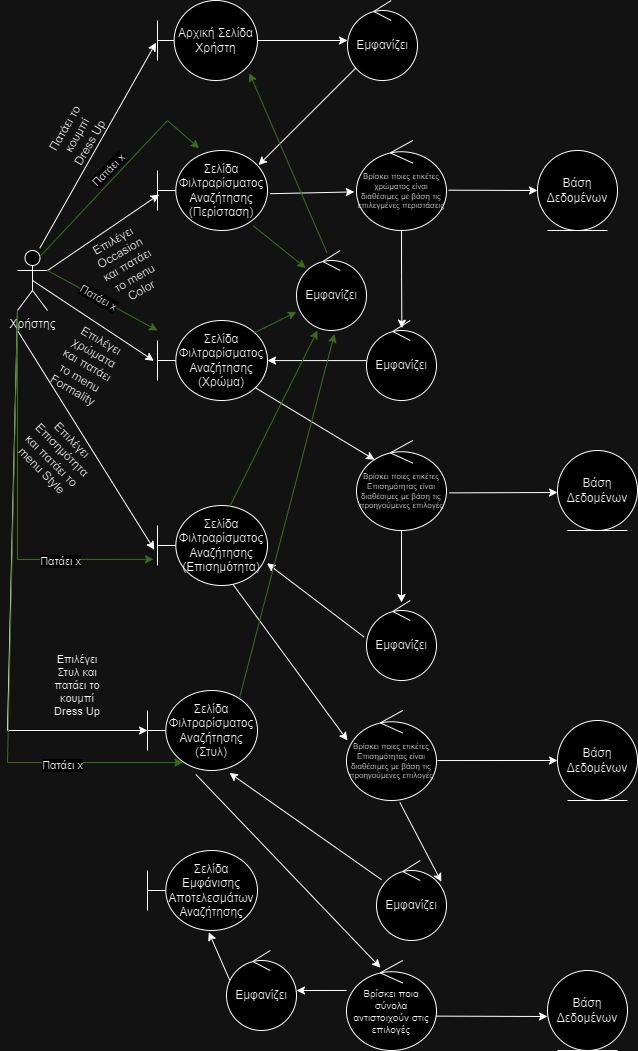

The diagram above was exported from draw.io. Its source (the exported page's mxGraphModel, read from the mxfile embedded in the PNG):
<mxGraphModel dx="1615" dy="803" grid="1" gridSize="10" guides="1" tooltips="1" connect="1" arrows="1" fold="1" page="1" pageScale="1" pageWidth="827" pageHeight="1169" math="0" shadow="0">
  <root>
    <mxCell id="0" />
    <mxCell id="1" parent="0" />
    <mxCell id="ossWkHLXNniP_KbDqP73-1" value="Χρήστης" style="shape=umlActor;verticalLabelPosition=bottom;verticalAlign=top;html=1;" parent="1" vertex="1">
      <mxGeometry x="30" y="290" width="30" height="60" as="geometry" />
    </mxCell>
    <mxCell id="ossWkHLXNniP_KbDqP73-7" style="edgeStyle=orthogonalEdgeStyle;rounded=0;orthogonalLoop=1;jettySize=auto;html=1;" parent="1" source="ossWkHLXNniP_KbDqP73-4" target="ossWkHLXNniP_KbDqP73-6" edge="1">
      <mxGeometry relative="1" as="geometry" />
    </mxCell>
    <mxCell id="ossWkHLXNniP_KbDqP73-4" value="Αρχική Σελίδα&lt;br&gt;Χρήστη" style="shape=umlBoundary;whiteSpace=wrap;html=1;" parent="1" vertex="1">
      <mxGeometry x="170" y="40" width="100" height="80" as="geometry" />
    </mxCell>
    <mxCell id="ossWkHLXNniP_KbDqP73-6" value="Εμφανίζει" style="ellipse;shape=umlControl;whiteSpace=wrap;html=1;" parent="1" vertex="1">
      <mxGeometry x="360" y="40" width="70" height="80" as="geometry" />
    </mxCell>
    <mxCell id="ossWkHLXNniP_KbDqP73-8" value="Σελίδα Φιλτραρίσματος Αναζήτησης&lt;div&gt;(Περίσταση)&lt;/div&gt;" style="shape=umlBoundary;whiteSpace=wrap;html=1;" parent="1" vertex="1">
      <mxGeometry x="170" y="190" width="110" height="80" as="geometry" />
    </mxCell>
    <mxCell id="ossWkHLXNniP_KbDqP73-10" value="" style="endArrow=classic;html=1;rounded=0;entryX=0.919;entryY=0.182;entryDx=0;entryDy=0;entryPerimeter=0;exitX=0.122;exitY=0.841;exitDx=0;exitDy=0;exitPerimeter=0;" parent="1" source="ossWkHLXNniP_KbDqP73-6" target="ossWkHLXNniP_KbDqP73-8" edge="1">
      <mxGeometry width="50" height="50" relative="1" as="geometry">
        <mxPoint x="370" y="290" as="sourcePoint" />
        <mxPoint x="420" y="240" as="targetPoint" />
      </mxGeometry>
    </mxCell>
    <mxCell id="ossWkHLXNniP_KbDqP73-11" value="" style="endArrow=classic;html=1;rounded=0;exitX=0.742;exitY=-0.038;exitDx=0;exitDy=0;exitPerimeter=0;entryX=-0.015;entryY=0.527;entryDx=0;entryDy=0;entryPerimeter=0;" parent="1" source="ossWkHLXNniP_KbDqP73-1" target="ossWkHLXNniP_KbDqP73-4" edge="1">
      <mxGeometry width="50" height="50" relative="1" as="geometry">
        <mxPoint x="409" y="107" as="sourcePoint" />
        <mxPoint x="262" y="195" as="targetPoint" />
      </mxGeometry>
    </mxCell>
    <mxCell id="ossWkHLXNniP_KbDqP73-13" value="Πατάει το κουμπί Dress Up" style="text;html=1;align=center;verticalAlign=middle;whiteSpace=wrap;rounded=0;rotation=-60;" parent="1" vertex="1">
      <mxGeometry x="60" y="160" width="60" height="30" as="geometry" />
    </mxCell>
    <mxCell id="ossWkHLXNniP_KbDqP73-18" value="Βάση Δεδομένων" style="ellipse;shape=umlEntity;whiteSpace=wrap;html=1;" parent="1" vertex="1">
      <mxGeometry x="550" y="190" width="80" height="80" as="geometry" />
    </mxCell>
    <mxCell id="ossWkHLXNniP_KbDqP73-22" value="Βρίσκει ποιες ετικέτες χρώματος είναι διαθέσιμες με βάση τις επιλεγμένες περιστάσεις" style="ellipse;shape=umlControl;whiteSpace=wrap;html=1;align=center;fontSize=8;" parent="1" vertex="1">
      <mxGeometry x="369" y="180" width="90" height="90" as="geometry" />
    </mxCell>
    <mxCell id="dw1tB-oNh62IDAv4oubc-1" value="" style="endArrow=classic;html=1;rounded=0;exitX=1;exitY=0.3333333333333333;exitDx=0;exitDy=0;exitPerimeter=0;entryX=0.015;entryY=0.55;entryDx=0;entryDy=0;entryPerimeter=0;" edge="1" parent="1" source="ossWkHLXNniP_KbDqP73-1" target="ossWkHLXNniP_KbDqP73-8">
      <mxGeometry width="50" height="50" relative="1" as="geometry">
        <mxPoint x="62" y="298" as="sourcePoint" />
        <mxPoint x="179" y="92" as="targetPoint" />
      </mxGeometry>
    </mxCell>
    <mxCell id="dw1tB-oNh62IDAv4oubc-3" value="Επιλέγει Occasion και πατάει το menu Color" style="text;html=1;align=center;verticalAlign=middle;whiteSpace=wrap;rounded=0;rotation=-30;" vertex="1" parent="1">
      <mxGeometry x="110" y="290" width="60" height="30" as="geometry" />
    </mxCell>
    <mxCell id="dw1tB-oNh62IDAv4oubc-8" value="" style="endArrow=classic;html=1;rounded=0;exitX=1.025;exitY=0.54;exitDx=0;exitDy=0;exitPerimeter=0;entryX=-0.024;entryY=0.571;entryDx=0;entryDy=0;entryPerimeter=0;" edge="1" parent="1" source="ossWkHLXNniP_KbDqP73-8" target="ossWkHLXNniP_KbDqP73-22">
      <mxGeometry width="50" height="50" relative="1" as="geometry">
        <mxPoint x="360" y="230" as="sourcePoint" />
        <mxPoint x="410" y="180" as="targetPoint" />
      </mxGeometry>
    </mxCell>
    <mxCell id="dw1tB-oNh62IDAv4oubc-9" value="" style="endArrow=classic;html=1;rounded=0;exitX=1.022;exitY=0.552;exitDx=0;exitDy=0;exitPerimeter=0;entryX=0;entryY=0.5;entryDx=0;entryDy=0;" edge="1" parent="1" source="ossWkHLXNniP_KbDqP73-22" target="ossWkHLXNniP_KbDqP73-18">
      <mxGeometry width="50" height="50" relative="1" as="geometry">
        <mxPoint x="293" y="243" as="sourcePoint" />
        <mxPoint x="377" y="241" as="targetPoint" />
      </mxGeometry>
    </mxCell>
    <mxCell id="dw1tB-oNh62IDAv4oubc-10" value="Εμφανίζει" style="ellipse;shape=umlControl;whiteSpace=wrap;html=1;" vertex="1" parent="1">
      <mxGeometry x="379" y="360" width="70" height="80" as="geometry" />
    </mxCell>
    <mxCell id="dw1tB-oNh62IDAv4oubc-11" value="Σελίδα Φιλτραρίσματος Αναζήτησης&lt;div&gt;(Χρώμα)&lt;/div&gt;" style="shape=umlBoundary;whiteSpace=wrap;html=1;" vertex="1" parent="1">
      <mxGeometry x="170" y="360" width="110" height="80" as="geometry" />
    </mxCell>
    <mxCell id="dw1tB-oNh62IDAv4oubc-12" style="edgeStyle=orthogonalEdgeStyle;rounded=0;orthogonalLoop=1;jettySize=auto;html=1;entryX=0.505;entryY=0.096;entryDx=0;entryDy=0;entryPerimeter=0;" edge="1" parent="1" source="ossWkHLXNniP_KbDqP73-22" target="dw1tB-oNh62IDAv4oubc-10">
      <mxGeometry relative="1" as="geometry" />
    </mxCell>
    <mxCell id="dw1tB-oNh62IDAv4oubc-13" style="edgeStyle=orthogonalEdgeStyle;rounded=0;orthogonalLoop=1;jettySize=auto;html=1;" edge="1" parent="1" source="dw1tB-oNh62IDAv4oubc-10">
      <mxGeometry relative="1" as="geometry">
        <mxPoint x="280" y="400" as="targetPoint" />
        <Array as="points">
          <mxPoint x="280" y="400" />
        </Array>
      </mxGeometry>
    </mxCell>
    <mxCell id="dw1tB-oNh62IDAv4oubc-15" value="" style="endArrow=classic;html=1;rounded=0;exitX=0.5;exitY=0.5;exitDx=0;exitDy=0;exitPerimeter=0;entryX=-0.033;entryY=0.504;entryDx=0;entryDy=0;entryPerimeter=0;" edge="1" parent="1" source="ossWkHLXNniP_KbDqP73-1" target="dw1tB-oNh62IDAv4oubc-11">
      <mxGeometry width="50" height="50" relative="1" as="geometry">
        <mxPoint x="200" y="370" as="sourcePoint" />
        <mxPoint x="250" y="320" as="targetPoint" />
      </mxGeometry>
    </mxCell>
    <mxCell id="dw1tB-oNh62IDAv4oubc-16" value="Επιλέγει χρώματα και πατάει το menu Formality" style="text;html=1;align=center;verticalAlign=middle;whiteSpace=wrap;rounded=0;rotation=30;" vertex="1" parent="1">
      <mxGeometry x="70" y="390" width="60" height="30" as="geometry" />
    </mxCell>
    <mxCell id="dw1tB-oNh62IDAv4oubc-17" value="Βρίσκει ποιες ετικέτες Επισημότητας είναι διαθέσιμες με βάση τις προηγούμενες επιλογές" style="ellipse;shape=umlControl;whiteSpace=wrap;html=1;align=center;fontSize=8;" vertex="1" parent="1">
      <mxGeometry x="369" y="480" width="90" height="90" as="geometry" />
    </mxCell>
    <mxCell id="dw1tB-oNh62IDAv4oubc-18" value="" style="endArrow=classic;html=1;rounded=0;exitX=0.895;exitY=0.845;exitDx=0;exitDy=0;exitPerimeter=0;entryX=0.2;entryY=0.213;entryDx=0;entryDy=0;entryPerimeter=0;" edge="1" parent="1" source="dw1tB-oNh62IDAv4oubc-11" target="dw1tB-oNh62IDAv4oubc-17">
      <mxGeometry width="50" height="50" relative="1" as="geometry">
        <mxPoint x="170" y="590" as="sourcePoint" />
        <mxPoint x="220" y="540" as="targetPoint" />
      </mxGeometry>
    </mxCell>
    <mxCell id="dw1tB-oNh62IDAv4oubc-19" value="Εμφανίζει" style="ellipse;shape=umlControl;whiteSpace=wrap;html=1;" vertex="1" parent="1">
      <mxGeometry x="379" y="640" width="70" height="80" as="geometry" />
    </mxCell>
    <mxCell id="dw1tB-oNh62IDAv4oubc-21" style="edgeStyle=orthogonalEdgeStyle;rounded=0;orthogonalLoop=1;jettySize=auto;html=1;entryX=0.5;entryY=0.025;entryDx=0;entryDy=0;entryPerimeter=0;" edge="1" parent="1" source="dw1tB-oNh62IDAv4oubc-17" target="dw1tB-oNh62IDAv4oubc-19">
      <mxGeometry relative="1" as="geometry" />
    </mxCell>
    <mxCell id="dw1tB-oNh62IDAv4oubc-22" value="Σελίδα Φιλτραρίσματος Αναζήτησης&lt;div&gt;(Επισημότητα)&lt;/div&gt;" style="shape=umlBoundary;whiteSpace=wrap;html=1;" vertex="1" parent="1">
      <mxGeometry x="170" y="545" width="110" height="80" as="geometry" />
    </mxCell>
    <mxCell id="dw1tB-oNh62IDAv4oubc-23" value="" style="endArrow=classic;html=1;rounded=0;exitX=-0.037;exitY=0.455;exitDx=0;exitDy=0;exitPerimeter=0;entryX=0.996;entryY=0.722;entryDx=0;entryDy=0;entryPerimeter=0;" edge="1" parent="1" source="dw1tB-oNh62IDAv4oubc-19" target="dw1tB-oNh62IDAv4oubc-22">
      <mxGeometry width="50" height="50" relative="1" as="geometry">
        <mxPoint x="170" y="770" as="sourcePoint" />
        <mxPoint x="220" y="720" as="targetPoint" />
      </mxGeometry>
    </mxCell>
    <mxCell id="dw1tB-oNh62IDAv4oubc-24" value="" style="endArrow=classic;html=1;rounded=0;entryX=-0.029;entryY=0.553;entryDx=0;entryDy=0;entryPerimeter=0;" edge="1" parent="1" target="dw1tB-oNh62IDAv4oubc-22">
      <mxGeometry width="50" height="50" relative="1" as="geometry">
        <mxPoint x="30" y="370" as="sourcePoint" />
        <mxPoint x="176" y="410" as="targetPoint" />
      </mxGeometry>
    </mxCell>
    <mxCell id="dw1tB-oNh62IDAv4oubc-25" value="Επιλέγει Επισημότητα και πατάει το menu Style" style="text;html=1;align=center;verticalAlign=middle;whiteSpace=wrap;rounded=0;rotation=45;" vertex="1" parent="1">
      <mxGeometry x="40" y="480" width="60" height="30" as="geometry" />
    </mxCell>
    <mxCell id="dw1tB-oNh62IDAv4oubc-26" value="" style="endArrow=classic;html=1;rounded=0;exitX=0.684;exitY=0.982;exitDx=0;exitDy=0;exitPerimeter=0;entryX=0.011;entryY=0.333;entryDx=0;entryDy=0;entryPerimeter=0;" edge="1" parent="1" source="dw1tB-oNh62IDAv4oubc-22" target="dw1tB-oNh62IDAv4oubc-27">
      <mxGeometry width="50" height="50" relative="1" as="geometry">
        <mxPoint x="278" y="438" as="sourcePoint" />
        <mxPoint x="290" y="710" as="targetPoint" />
      </mxGeometry>
    </mxCell>
    <mxCell id="dw1tB-oNh62IDAv4oubc-27" value="Βρίσκει ποιες ετικέτες Επισημότητας είναι διαθέσιμες με βάση τις προηγούμενες επιλογές" style="ellipse;shape=umlControl;whiteSpace=wrap;html=1;align=center;fontSize=8;" vertex="1" parent="1">
      <mxGeometry x="359" y="750" width="90" height="90" as="geometry" />
    </mxCell>
    <mxCell id="dw1tB-oNh62IDAv4oubc-28" value="Εμφανίζει" style="ellipse;shape=umlControl;whiteSpace=wrap;html=1;" vertex="1" parent="1">
      <mxGeometry x="389" y="900" width="70" height="80" as="geometry" />
    </mxCell>
    <mxCell id="dw1tB-oNh62IDAv4oubc-29" value="" style="endArrow=classic;html=1;rounded=0;exitX=0.593;exitY=1.022;exitDx=0;exitDy=0;exitPerimeter=0;entryX=0.926;entryY=0.265;entryDx=0;entryDy=0;entryPerimeter=0;" edge="1" parent="1" source="dw1tB-oNh62IDAv4oubc-27" target="dw1tB-oNh62IDAv4oubc-28">
      <mxGeometry width="50" height="50" relative="1" as="geometry">
        <mxPoint x="170" y="770" as="sourcePoint" />
        <mxPoint x="220" y="720" as="targetPoint" />
      </mxGeometry>
    </mxCell>
    <mxCell id="dw1tB-oNh62IDAv4oubc-30" value="Σελίδα Φιλτραρίσματος Αναζήτησης&lt;div&gt;(Στυλ)&lt;/div&gt;" style="shape=umlBoundary;whiteSpace=wrap;html=1;" vertex="1" parent="1">
      <mxGeometry x="160" y="730" width="110" height="80" as="geometry" />
    </mxCell>
    <mxCell id="dw1tB-oNh62IDAv4oubc-31" value="" style="endArrow=classic;html=1;rounded=0;entryX=0.745;entryY=1.03;entryDx=0;entryDy=0;entryPerimeter=0;" edge="1" parent="1" source="dw1tB-oNh62IDAv4oubc-28" target="dw1tB-oNh62IDAv4oubc-30">
      <mxGeometry width="50" height="50" relative="1" as="geometry">
        <mxPoint x="170" y="690" as="sourcePoint" />
        <mxPoint x="220" y="640" as="targetPoint" />
      </mxGeometry>
    </mxCell>
    <mxCell id="dw1tB-oNh62IDAv4oubc-32" value="" style="endArrow=classic;html=1;rounded=0;exitX=0;exitY=1;exitDx=0;exitDy=0;exitPerimeter=0;" edge="1" parent="1" source="ossWkHLXNniP_KbDqP73-1" target="dw1tB-oNh62IDAv4oubc-30">
      <mxGeometry width="50" height="50" relative="1" as="geometry">
        <mxPoint x="130" y="650" as="sourcePoint" />
        <mxPoint x="20" y="830" as="targetPoint" />
        <Array as="points">
          <mxPoint x="20" y="770" />
        </Array>
      </mxGeometry>
    </mxCell>
    <mxCell id="dw1tB-oNh62IDAv4oubc-33" value="Επιλέγει Στυλ και πατάει το κουμπί Dress Up" style="text;html=1;align=center;verticalAlign=middle;whiteSpace=wrap;rounded=0;rotation=0;fontSize=11;" vertex="1" parent="1">
      <mxGeometry x="60" y="710" width="60" height="30" as="geometry" />
    </mxCell>
    <mxCell id="dw1tB-oNh62IDAv4oubc-34" value="&lt;font style=&quot;font-size: 10px;&quot;&gt;Βρίσκει ποια σύνολα αντιστοιχούν στις επιλογές&lt;/font&gt;" style="ellipse;shape=umlControl;whiteSpace=wrap;html=1;align=center;fontSize=8;" vertex="1" parent="1">
      <mxGeometry x="359" y="1000" width="90" height="90" as="geometry" />
    </mxCell>
    <mxCell id="dw1tB-oNh62IDAv4oubc-35" value="" style="endArrow=classic;html=1;rounded=0;exitX=1.033;exitY=0.582;exitDx=0;exitDy=0;exitPerimeter=0;" edge="1" parent="1" source="dw1tB-oNh62IDAv4oubc-17">
      <mxGeometry width="50" height="50" relative="1" as="geometry">
        <mxPoint x="471" y="240" as="sourcePoint" />
        <mxPoint x="570" y="532" as="targetPoint" />
      </mxGeometry>
    </mxCell>
    <mxCell id="dw1tB-oNh62IDAv4oubc-36" value="Βάση Δεδομένων" style="ellipse;shape=umlEntity;whiteSpace=wrap;html=1;" vertex="1" parent="1">
      <mxGeometry x="570" y="490" width="80" height="80" as="geometry" />
    </mxCell>
    <mxCell id="dw1tB-oNh62IDAv4oubc-37" value="" style="endArrow=classic;html=1;rounded=0;exitX=1.011;exitY=0.556;exitDx=0;exitDy=0;exitPerimeter=0;" edge="1" parent="1" source="dw1tB-oNh62IDAv4oubc-27">
      <mxGeometry width="50" height="50" relative="1" as="geometry">
        <mxPoint x="472" y="542" as="sourcePoint" />
        <mxPoint x="570" y="800" as="targetPoint" />
      </mxGeometry>
    </mxCell>
    <mxCell id="dw1tB-oNh62IDAv4oubc-38" value="Βάση Δεδομένων" style="ellipse;shape=umlEntity;whiteSpace=wrap;html=1;" vertex="1" parent="1">
      <mxGeometry x="570" y="760" width="80" height="80" as="geometry" />
    </mxCell>
    <mxCell id="dw1tB-oNh62IDAv4oubc-39" value="" style="endArrow=classic;html=1;rounded=0;exitX=0.44;exitY=1.05;exitDx=0;exitDy=0;exitPerimeter=0;entryX=0.378;entryY=0.08;entryDx=0;entryDy=0;entryPerimeter=0;" edge="1" parent="1" source="dw1tB-oNh62IDAv4oubc-30" target="dw1tB-oNh62IDAv4oubc-34">
      <mxGeometry width="50" height="50" relative="1" as="geometry">
        <mxPoint x="170" y="890" as="sourcePoint" />
        <mxPoint x="220" y="840" as="targetPoint" />
      </mxGeometry>
    </mxCell>
    <mxCell id="dw1tB-oNh62IDAv4oubc-40" value="Εμφανίζει" style="ellipse;shape=umlControl;whiteSpace=wrap;html=1;" vertex="1" parent="1">
      <mxGeometry x="239" y="990" width="70" height="80" as="geometry" />
    </mxCell>
    <mxCell id="dw1tB-oNh62IDAv4oubc-41" value="" style="endArrow=classic;html=1;rounded=0;exitX=0;exitY=0.333;exitDx=0;exitDy=0;exitPerimeter=0;" edge="1" parent="1" source="dw1tB-oNh62IDAv4oubc-34" target="dw1tB-oNh62IDAv4oubc-40">
      <mxGeometry width="50" height="50" relative="1" as="geometry">
        <mxPoint x="170" y="990" as="sourcePoint" />
        <mxPoint x="220" y="940" as="targetPoint" />
      </mxGeometry>
    </mxCell>
    <mxCell id="dw1tB-oNh62IDAv4oubc-42" value="Σελίδα Εμφάνισης Αποτελεσμάτων Αναζήτησης" style="shape=umlBoundary;whiteSpace=wrap;html=1;" vertex="1" parent="1">
      <mxGeometry x="160" y="890" width="110" height="80" as="geometry" />
    </mxCell>
    <mxCell id="dw1tB-oNh62IDAv4oubc-43" value="" style="endArrow=classic;html=1;rounded=0;exitX=0.046;exitY=0.372;exitDx=0;exitDy=0;exitPerimeter=0;entryX=0.557;entryY=1.022;entryDx=0;entryDy=0;entryPerimeter=0;" edge="1" parent="1" source="dw1tB-oNh62IDAv4oubc-40" target="dw1tB-oNh62IDAv4oubc-42">
      <mxGeometry width="50" height="50" relative="1" as="geometry">
        <mxPoint x="170" y="990" as="sourcePoint" />
        <mxPoint x="220" y="940" as="targetPoint" />
      </mxGeometry>
    </mxCell>
    <mxCell id="dw1tB-oNh62IDAv4oubc-44" value="" style="endArrow=classic;html=1;rounded=0;exitX=0.993;exitY=0.618;exitDx=0;exitDy=0;exitPerimeter=0;" edge="1" parent="1" source="dw1tB-oNh62IDAv4oubc-34">
      <mxGeometry width="50" height="50" relative="1" as="geometry">
        <mxPoint x="460" y="810" as="sourcePoint" />
        <mxPoint x="560" y="1056" as="targetPoint" />
      </mxGeometry>
    </mxCell>
    <mxCell id="dw1tB-oNh62IDAv4oubc-45" value="Βάση Δεδομένων" style="ellipse;shape=umlEntity;whiteSpace=wrap;html=1;" vertex="1" parent="1">
      <mxGeometry x="560" y="1010" width="80" height="80" as="geometry" />
    </mxCell>
    <mxCell id="dw1tB-oNh62IDAv4oubc-46" value="" style="endArrow=classic;html=1;rounded=0;exitX=0.75;exitY=0.1;exitDx=0;exitDy=0;exitPerimeter=0;entryX=0.378;entryY=-0.028;entryDx=0;entryDy=0;entryPerimeter=0;labelBackgroundColor=#42db0a;labelBorderColor=none;fillColor=#d5e8d4;strokeColor=#82b366;" edge="1" parent="1" source="ossWkHLXNniP_KbDqP73-1" target="ossWkHLXNniP_KbDqP73-8">
      <mxGeometry width="50" height="50" relative="1" as="geometry">
        <mxPoint x="-90" y="500" as="sourcePoint" />
        <mxPoint x="-40" y="450" as="targetPoint" />
        <Array as="points">
          <mxPoint x="180" y="160" />
        </Array>
      </mxGeometry>
    </mxCell>
    <mxCell id="dw1tB-oNh62IDAv4oubc-47" value="Πατάει x" style="edgeLabel;html=1;align=center;verticalAlign=middle;resizable=0;points=[];rotation=-45;" vertex="1" connectable="0" parent="dw1tB-oNh62IDAv4oubc-46">
      <mxGeometry x="-0.0268" y="2" relative="1" as="geometry">
        <mxPoint x="-7" y="-4" as="offset" />
      </mxGeometry>
    </mxCell>
    <mxCell id="dw1tB-oNh62IDAv4oubc-48" value="" style="endArrow=classic;html=1;rounded=0;exitX=1;exitY=0.3333333333333333;exitDx=0;exitDy=0;exitPerimeter=0;fillColor=#d5e8d4;strokeColor=#82b366;" edge="1" parent="1" source="ossWkHLXNniP_KbDqP73-1" target="dw1tB-oNh62IDAv4oubc-11">
      <mxGeometry width="50" height="50" relative="1" as="geometry">
        <mxPoint x="-90" y="500" as="sourcePoint" />
        <mxPoint x="-40" y="450" as="targetPoint" />
      </mxGeometry>
    </mxCell>
    <mxCell id="dw1tB-oNh62IDAv4oubc-49" value="Πατάει x" style="edgeLabel;html=1;align=center;verticalAlign=middle;resizable=0;points=[];rotation=30;" vertex="1" connectable="0" parent="dw1tB-oNh62IDAv4oubc-48">
      <mxGeometry x="-0.0945" y="1" relative="1" as="geometry">
        <mxPoint as="offset" />
      </mxGeometry>
    </mxCell>
    <mxCell id="dw1tB-oNh62IDAv4oubc-50" value="" style="endArrow=classic;html=1;rounded=0;exitX=0;exitY=1;exitDx=0;exitDy=0;exitPerimeter=0;entryX=-0.037;entryY=0.673;entryDx=0;entryDy=0;entryPerimeter=0;fillColor=#d5e8d4;strokeColor=#82b366;" edge="1" parent="1" source="ossWkHLXNniP_KbDqP73-1" target="dw1tB-oNh62IDAv4oubc-22">
      <mxGeometry width="50" height="50" relative="1" as="geometry">
        <mxPoint x="-90" y="650" as="sourcePoint" />
        <mxPoint x="30" y="650" as="targetPoint" />
        <Array as="points">
          <mxPoint x="30" y="599" />
        </Array>
      </mxGeometry>
    </mxCell>
    <mxCell id="dw1tB-oNh62IDAv4oubc-51" value="Πατάει x" style="edgeLabel;html=1;align=center;verticalAlign=middle;resizable=0;points=[];" vertex="1" connectable="0" parent="dw1tB-oNh62IDAv4oubc-50">
      <mxGeometry x="0.5124" y="-1" relative="1" as="geometry">
        <mxPoint as="offset" />
      </mxGeometry>
    </mxCell>
    <mxCell id="dw1tB-oNh62IDAv4oubc-52" value="" style="endArrow=classic;html=1;rounded=0;exitX=0;exitY=1;exitDx=0;exitDy=0;exitPerimeter=0;entryX=0.322;entryY=0.899;entryDx=0;entryDy=0;entryPerimeter=0;fillColor=#d5e8d4;strokeColor=#82b366;" edge="1" parent="1" source="ossWkHLXNniP_KbDqP73-1" target="dw1tB-oNh62IDAv4oubc-30">
      <mxGeometry width="50" height="50" relative="1" as="geometry">
        <mxPoint x="-90" y="650" as="sourcePoint" />
        <mxPoint x="10" y="1010" as="targetPoint" />
        <Array as="points">
          <mxPoint x="20" y="802" />
        </Array>
      </mxGeometry>
    </mxCell>
    <mxCell id="dw1tB-oNh62IDAv4oubc-53" value="Πατάει x" style="edgeLabel;html=1;align=center;verticalAlign=middle;resizable=0;points=[];" vertex="1" connectable="0" parent="dw1tB-oNh62IDAv4oubc-52">
      <mxGeometry x="0.6128" y="-2" relative="1" as="geometry">
        <mxPoint as="offset" />
      </mxGeometry>
    </mxCell>
    <mxCell id="dw1tB-oNh62IDAv4oubc-54" value="Εμφανίζει" style="ellipse;shape=umlControl;whiteSpace=wrap;html=1;" vertex="1" parent="1">
      <mxGeometry x="309" y="290" width="70" height="80" as="geometry" />
    </mxCell>
    <mxCell id="dw1tB-oNh62IDAv4oubc-55" value="" style="endArrow=classic;html=1;rounded=0;exitX=0.87;exitY=0.941;exitDx=0;exitDy=0;exitPerimeter=0;entryX=0.13;entryY=0.218;entryDx=0;entryDy=0;entryPerimeter=0;fillColor=#d5e8d4;strokeColor=#82b366;" edge="1" parent="1" source="ossWkHLXNniP_KbDqP73-8" target="dw1tB-oNh62IDAv4oubc-54">
      <mxGeometry width="50" height="50" relative="1" as="geometry">
        <mxPoint x="-90" y="490" as="sourcePoint" />
        <mxPoint x="-40" y="440" as="targetPoint" />
      </mxGeometry>
    </mxCell>
    <mxCell id="dw1tB-oNh62IDAv4oubc-56" value="" style="endArrow=classic;html=1;rounded=0;exitX=0.881;exitY=0.155;exitDx=0;exitDy=0;exitPerimeter=0;entryX=-0.002;entryY=0.768;entryDx=0;entryDy=0;entryPerimeter=0;fillColor=#d5e8d4;strokeColor=#82b366;" edge="1" parent="1" source="dw1tB-oNh62IDAv4oubc-11" target="dw1tB-oNh62IDAv4oubc-54">
      <mxGeometry width="50" height="50" relative="1" as="geometry">
        <mxPoint x="-90" y="490" as="sourcePoint" />
        <mxPoint x="-40" y="440" as="targetPoint" />
      </mxGeometry>
    </mxCell>
    <mxCell id="dw1tB-oNh62IDAv4oubc-57" value="" style="endArrow=classic;html=1;rounded=0;exitX=0.436;exitY=0.03;exitDx=0;exitDy=0;exitPerimeter=0;entryX=0.92;entryY=0.909;entryDx=0;entryDy=0;entryPerimeter=0;fillColor=#d5e8d4;strokeColor=#82b366;" edge="1" parent="1" source="dw1tB-oNh62IDAv4oubc-54" target="ossWkHLXNniP_KbDqP73-4">
      <mxGeometry width="50" height="50" relative="1" as="geometry">
        <mxPoint x="-90" y="490" as="sourcePoint" />
        <mxPoint x="-40" y="440" as="targetPoint" />
      </mxGeometry>
    </mxCell>
    <mxCell id="dw1tB-oNh62IDAv4oubc-58" value="" style="endArrow=classic;html=1;rounded=0;exitX=0.657;exitY=0.012;exitDx=0;exitDy=0;exitPerimeter=0;entryX=0.3;entryY=1;entryDx=0;entryDy=0;entryPerimeter=0;fillColor=#d5e8d4;strokeColor=#82b366;" edge="1" parent="1" source="dw1tB-oNh62IDAv4oubc-22" target="dw1tB-oNh62IDAv4oubc-54">
      <mxGeometry width="50" height="50" relative="1" as="geometry">
        <mxPoint x="-100" y="490" as="sourcePoint" />
        <mxPoint x="-50" y="440" as="targetPoint" />
      </mxGeometry>
    </mxCell>
    <mxCell id="dw1tB-oNh62IDAv4oubc-59" value="" style="endArrow=classic;html=1;rounded=0;exitX=0.838;exitY=0.084;exitDx=0;exitDy=0;exitPerimeter=0;entryX=0.542;entryY=1.045;entryDx=0;entryDy=0;entryPerimeter=0;fillColor=#d5e8d4;strokeColor=#82b366;" edge="1" parent="1" source="dw1tB-oNh62IDAv4oubc-30" target="dw1tB-oNh62IDAv4oubc-54">
      <mxGeometry width="50" height="50" relative="1" as="geometry">
        <mxPoint x="-100" y="650" as="sourcePoint" />
        <mxPoint x="-50" y="600" as="targetPoint" />
      </mxGeometry>
    </mxCell>
  </root>
</mxGraphModel>